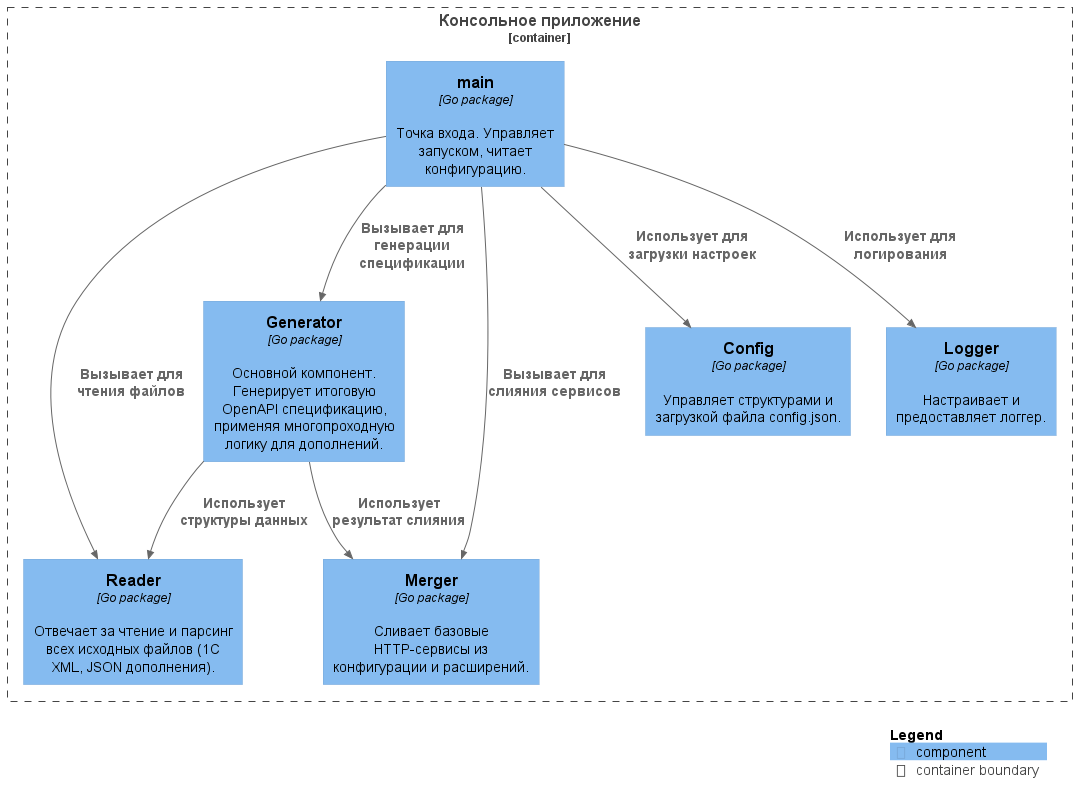

The diagram above was rendered by PlantUML. Its source (embedded in the PNG):
@startuml Components
!include https://raw.githubusercontent.com/plantuml-stdlib/C4-PlantUML/master/C4_Component.puml

<style>
  shadowing false
  arrow {
    FontSize 12
  }
  person {
    StereoFontSize 14
    FontSize 16
  }
  element {
    StereoFontSize 12
    FontSize 14
  }
</style>

Container_Boundary(app_boundary, "Консольное приложение") {
    Component(main, "main", "Go package", "Точка входа. Управляет запуском, читает конфигурацию.")
    Component(reader, "Reader", "Go package", "Отвечает за чтение и парсинг всех исходных файлов (1C XML, JSON дополнения).")
    Component(merger, "Merger", "Go package", "Сливает базовые HTTP-сервисы из конфигурации и расширений.")
    Component(generator, "Generator", "Go package", "Основной компонент. Генерирует итоговую OpenAPI спецификацию, применяя многопроходную логику для дополнений.")
    Component(config, "Config", "Go package", "Управляет структурами и загрузкой файла config.json.")
    Component(logger, "Logger", "Go package", "Настраивает и предоставляет логгер.")
}

' Relationships
Rel(main, config, "Использует для загрузки настроек")
Rel(main, logger, "Использует для логирования")
Rel(main, reader, "Вызывает для чтения файлов")
Rel(main, merger, "Вызывает для слияния сервисов")
Rel(main, generator, "Вызывает для генерации спецификации")

Rel(generator, reader, "Использует структуры данных")
Rel(generator, merger, "Использует результат слияния")

SHOW_LEGEND()

@enduml